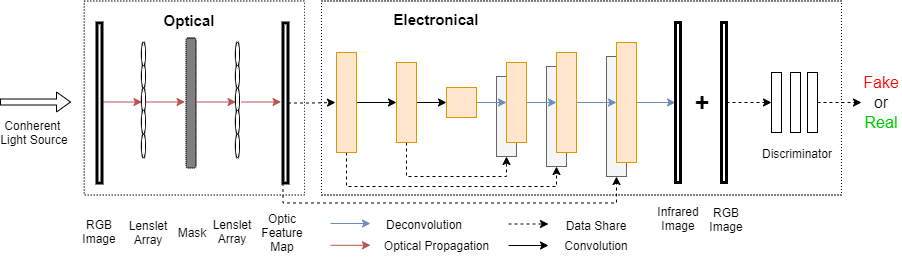

The diagram above was exported from draw.io. Its source (the exported page's mxGraphModel, read from the mxfile embedded in the PNG):
<mxGraphModel dx="1038" dy="524" grid="1" gridSize="10" guides="1" tooltips="1" connect="1" arrows="1" fold="1" page="1" pageScale="1" pageWidth="21000" pageHeight="100000" background="#ffffff" math="0" shadow="0">
  <root>
    <mxCell id="0" />
    <mxCell id="1" parent="0" />
    <mxCell id="jGKBf7WWrXWzR7vHvUci-107" value="" style="rounded=0;whiteSpace=wrap;html=1;fillColor=#f5f5f5;strokeColor=#666666;fontColor=#333333;" parent="1" vertex="1">
      <mxGeometry x="500" y="424" width="20" height="80" as="geometry" />
    </mxCell>
    <mxCell id="3j87-L4nenAO9r-zL9cM-4" style="edgeStyle=orthogonalEdgeStyle;rounded=0;orthogonalLoop=1;jettySize=auto;html=1;exitX=1;exitY=0.5;exitDx=0;exitDy=0;fillColor=#f8cecc;strokeColor=#b85450;" parent="1" edge="1">
      <mxGeometry relative="1" as="geometry">
        <mxPoint x="145.5" y="449.5" as="targetPoint" />
        <mxPoint x="105.5" y="449.5" as="sourcePoint" />
      </mxGeometry>
    </mxCell>
    <mxCell id="4" value="" style="whiteSpace=wrap;align=center;verticalAlign=middle;fontStyle=1;strokeWidth=3;" parent="1" vertex="1">
      <mxGeometry x="100.5" y="370.5" width="5" height="160" as="geometry" />
    </mxCell>
    <mxCell id="jGKBf7WWrXWzR7vHvUci-99" value="" style="shape=singleArrow;whiteSpace=wrap;html=1;" parent="1" vertex="1">
      <mxGeometry x="4" y="439.5" width="70" height="20" as="geometry" />
    </mxCell>
    <mxCell id="jGKBf7WWrXWzR7vHvUci-102" value="&lt;span style=&quot;font-weight: normal&quot;&gt;Conherent &lt;br&gt;Light Source&lt;/span&gt;" style="text;html=1;strokeColor=none;fillColor=none;align=center;verticalAlign=middle;whiteSpace=wrap;rounded=0;fontStyle=1" parent="1" vertex="1">
      <mxGeometry x="-9" y="479" width="94" as="geometry" />
    </mxCell>
    <mxCell id="jGKBf7WWrXWzR7vHvUci-114" style="edgeStyle=orthogonalEdgeStyle;rounded=0;orthogonalLoop=1;jettySize=auto;html=1;exitX=1;exitY=0.5;exitDx=0;exitDy=0;entryX=0;entryY=0.5;entryDx=0;entryDy=0;" parent="1" source="jGKBf7WWrXWzR7vHvUci-104" target="jGKBf7WWrXWzR7vHvUci-105" edge="1">
      <mxGeometry relative="1" as="geometry" />
    </mxCell>
    <mxCell id="jGKBf7WWrXWzR7vHvUci-133" style="edgeStyle=orthogonalEdgeStyle;rounded=0;orthogonalLoop=1;jettySize=auto;html=1;exitX=0.5;exitY=1;exitDx=0;exitDy=0;entryX=0.5;entryY=1;entryDx=0;entryDy=0;dashed=1;" parent="1" source="jGKBf7WWrXWzR7vHvUci-104" target="jGKBf7WWrXWzR7vHvUci-108" edge="1">
      <mxGeometry relative="1" as="geometry" />
    </mxCell>
    <mxCell id="jGKBf7WWrXWzR7vHvUci-104" value="" style="rounded=0;whiteSpace=wrap;html=1;fillColor=#ffe6cc;strokeColor=#d79b00;" parent="1" vertex="1">
      <mxGeometry x="340" y="400" width="20" height="100" as="geometry" />
    </mxCell>
    <mxCell id="jGKBf7WWrXWzR7vHvUci-115" style="edgeStyle=orthogonalEdgeStyle;rounded=0;orthogonalLoop=1;jettySize=auto;html=1;exitX=1;exitY=0.5;exitDx=0;exitDy=0;entryX=0;entryY=0.5;entryDx=0;entryDy=0;" parent="1" source="jGKBf7WWrXWzR7vHvUci-105" target="jGKBf7WWrXWzR7vHvUci-106" edge="1">
      <mxGeometry relative="1" as="geometry" />
    </mxCell>
    <mxCell id="jGKBf7WWrXWzR7vHvUci-191" style="edgeStyle=orthogonalEdgeStyle;rounded=0;orthogonalLoop=1;jettySize=auto;html=1;exitX=0.5;exitY=1;exitDx=0;exitDy=0;entryX=0.5;entryY=1;entryDx=0;entryDy=0;strokeColor=#000000;fontSize=12;dashed=1;" parent="1" source="jGKBf7WWrXWzR7vHvUci-105" target="jGKBf7WWrXWzR7vHvUci-107" edge="1">
      <mxGeometry relative="1" as="geometry" />
    </mxCell>
    <mxCell id="jGKBf7WWrXWzR7vHvUci-105" value="" style="rounded=0;whiteSpace=wrap;html=1;fillColor=#ffe6cc;strokeColor=#d79b00;" parent="1" vertex="1">
      <mxGeometry x="400" y="410" width="20" height="80" as="geometry" />
    </mxCell>
    <mxCell id="jGKBf7WWrXWzR7vHvUci-126" style="edgeStyle=orthogonalEdgeStyle;rounded=0;orthogonalLoop=1;jettySize=auto;html=1;exitX=1;exitY=0.5;exitDx=0;exitDy=0;fillColor=#dae8fc;strokeColor=#6c8ebf;" parent="1" source="jGKBf7WWrXWzR7vHvUci-106" target="jGKBf7WWrXWzR7vHvUci-121" edge="1">
      <mxGeometry relative="1" as="geometry" />
    </mxCell>
    <mxCell id="jGKBf7WWrXWzR7vHvUci-106" value="" style="rounded=0;whiteSpace=wrap;html=1;fillColor=#ffe6cc;strokeColor=#d79b00;" parent="1" vertex="1">
      <mxGeometry x="450" y="435" width="30" height="30" as="geometry" />
    </mxCell>
    <mxCell id="jGKBf7WWrXWzR7vHvUci-108" value="" style="rounded=0;whiteSpace=wrap;html=1;fillColor=#f5f5f5;strokeColor=#666666;fontColor=#333333;" parent="1" vertex="1">
      <mxGeometry x="550" y="414" width="20" height="100" as="geometry" />
    </mxCell>
    <mxCell id="jGKBf7WWrXWzR7vHvUci-110" value="" style="rounded=0;whiteSpace=wrap;html=1;fillColor=#f5f5f5;strokeColor=#666666;fontColor=#333333;" parent="1" vertex="1">
      <mxGeometry x="610" y="404" width="20" height="120" as="geometry" />
    </mxCell>
    <mxCell id="jGKBf7WWrXWzR7vHvUci-127" style="edgeStyle=orthogonalEdgeStyle;rounded=0;orthogonalLoop=1;jettySize=auto;html=1;exitX=1;exitY=0.5;exitDx=0;exitDy=0;entryX=0;entryY=0.5;entryDx=0;entryDy=0;fillColor=#dae8fc;strokeColor=#6c8ebf;" parent="1" source="jGKBf7WWrXWzR7vHvUci-121" target="jGKBf7WWrXWzR7vHvUci-124" edge="1">
      <mxGeometry relative="1" as="geometry" />
    </mxCell>
    <mxCell id="jGKBf7WWrXWzR7vHvUci-121" value="" style="rounded=0;whiteSpace=wrap;html=1;fillColor=#ffe6cc;strokeColor=#d79b00;" parent="1" vertex="1">
      <mxGeometry x="510" y="410" width="20" height="80" as="geometry" />
    </mxCell>
    <mxCell id="3j87-L4nenAO9r-zL9cM-53" style="edgeStyle=orthogonalEdgeStyle;rounded=0;orthogonalLoop=1;jettySize=auto;html=1;exitX=1;exitY=0.5;exitDx=0;exitDy=0;entryX=0;entryY=0.5;entryDx=0;entryDy=0;strokeColor=#6c8ebf;fillColor=#dae8fc;" parent="1" source="jGKBf7WWrXWzR7vHvUci-124" target="jGKBf7WWrXWzR7vHvUci-125" edge="1">
      <mxGeometry relative="1" as="geometry" />
    </mxCell>
    <mxCell id="jGKBf7WWrXWzR7vHvUci-124" value="" style="rounded=0;whiteSpace=wrap;html=1;fillColor=#ffe6cc;strokeColor=#d79b00;" parent="1" vertex="1">
      <mxGeometry x="560" y="400" width="20" height="100" as="geometry" />
    </mxCell>
    <mxCell id="jGKBf7WWrXWzR7vHvUci-137" style="edgeStyle=orthogonalEdgeStyle;rounded=0;orthogonalLoop=1;jettySize=auto;html=1;exitX=1;exitY=0.5;exitDx=0;exitDy=0;entryX=0;entryY=0.5;entryDx=0;entryDy=0;fillColor=#dae8fc;strokeColor=#6c8ebf;" parent="1" source="jGKBf7WWrXWzR7vHvUci-125" target="jGKBf7WWrXWzR7vHvUci-136" edge="1">
      <mxGeometry relative="1" as="geometry" />
    </mxCell>
    <mxCell id="jGKBf7WWrXWzR7vHvUci-125" value="" style="rounded=0;whiteSpace=wrap;html=1;fillColor=#ffe6cc;strokeColor=#d79b00;" parent="1" vertex="1">
      <mxGeometry x="620" y="390" width="20" height="120" as="geometry" />
    </mxCell>
    <mxCell id="jGKBf7WWrXWzR7vHvUci-136" value="" style="whiteSpace=wrap;align=center;verticalAlign=middle;fontStyle=1;strokeWidth=3;" parent="1" vertex="1">
      <mxGeometry x="679" y="370" width="5" height="160" as="geometry" />
    </mxCell>
    <mxCell id="jGKBf7WWrXWzR7vHvUci-138" value="&lt;span style=&quot;font-weight: normal&quot;&gt;Infrared&lt;br&gt;Image&lt;/span&gt;" style="text;html=1;strokeColor=none;fillColor=none;align=center;verticalAlign=middle;whiteSpace=wrap;rounded=0;shadow=0;glass=0;labelBackgroundColor=none;sketch=0;fontStyle=1" parent="1" vertex="1">
      <mxGeometry x="652.5" y="550" width="58" height="32" as="geometry" />
    </mxCell>
    <mxCell id="jGKBf7WWrXWzR7vHvUci-143" value="" style="endArrow=classic;html=1;" parent="1" edge="1">
      <mxGeometry width="50" height="50" relative="1" as="geometry">
        <mxPoint x="512" y="593" as="sourcePoint" />
        <mxPoint x="552" y="593" as="targetPoint" />
      </mxGeometry>
    </mxCell>
    <mxCell id="jGKBf7WWrXWzR7vHvUci-145" value="Convolution" style="text;html=1;strokeColor=none;fillColor=none;align=center;verticalAlign=middle;whiteSpace=wrap;rounded=0;shadow=0;glass=0;dashed=1;dashPattern=1 2;labelBackgroundColor=none;sketch=0;" parent="1" vertex="1">
      <mxGeometry x="579.5" y="583" width="40" height="20" as="geometry" />
    </mxCell>
    <mxCell id="jGKBf7WWrXWzR7vHvUci-148" value="" style="endArrow=classic;html=1;fillColor=#dae8fc;strokeColor=#6c8ebf;" parent="1" edge="1">
      <mxGeometry width="50" height="50" relative="1" as="geometry">
        <mxPoint x="334" y="571" as="sourcePoint" />
        <mxPoint x="374" y="571" as="targetPoint" />
      </mxGeometry>
    </mxCell>
    <mxCell id="jGKBf7WWrXWzR7vHvUci-149" value="Deconvolution" style="text;html=1;strokeColor=none;fillColor=none;align=center;verticalAlign=middle;whiteSpace=wrap;rounded=0;shadow=0;glass=0;dashed=1;dashPattern=1 2;labelBackgroundColor=none;sketch=0;" parent="1" vertex="1">
      <mxGeometry x="408" y="562" width="40" height="20" as="geometry" />
    </mxCell>
    <mxCell id="jGKBf7WWrXWzR7vHvUci-150" value="" style="endArrow=classic;html=1;fillColor=#dae8fc;dashed=1;" parent="1" edge="1">
      <mxGeometry width="50" height="50" relative="1" as="geometry">
        <mxPoint x="512" y="571.5" as="sourcePoint" />
        <mxPoint x="552" y="571.5" as="targetPoint" />
      </mxGeometry>
    </mxCell>
    <mxCell id="jGKBf7WWrXWzR7vHvUci-151" value="Data Share" style="text;html=1;strokeColor=none;fillColor=none;align=center;verticalAlign=middle;whiteSpace=wrap;rounded=0;shadow=0;glass=0;dashed=1;dashPattern=1 2;labelBackgroundColor=none;sketch=0;" parent="1" vertex="1">
      <mxGeometry x="564.5" y="563" width="70" height="20" as="geometry" />
    </mxCell>
    <mxCell id="d5DRJcXPHrMYeSOv85Lz-5" style="edgeStyle=orthogonalEdgeStyle;rounded=0;orthogonalLoop=1;jettySize=auto;html=1;exitX=1;exitY=0.5;exitDx=0;exitDy=0;entryX=0;entryY=0.5;entryDx=0;entryDy=0;dashed=1;" parent="1" source="jGKBf7WWrXWzR7vHvUci-182" target="jGKBf7WWrXWzR7vHvUci-194" edge="1">
      <mxGeometry relative="1" as="geometry" />
    </mxCell>
    <mxCell id="jGKBf7WWrXWzR7vHvUci-182" value="" style="rounded=0;whiteSpace=wrap;html=1;shadow=0;glass=0;labelBackgroundColor=none;sketch=0;fillColor=none;strokeWidth=3;" parent="1" vertex="1">
      <mxGeometry x="725" y="370" width="5" height="160" as="geometry" />
    </mxCell>
    <mxCell id="jGKBf7WWrXWzR7vHvUci-183" value="+" style="text;html=1;strokeColor=none;fillColor=none;align=center;verticalAlign=middle;whiteSpace=wrap;rounded=0;shadow=0;glass=0;labelBackgroundColor=none;sketch=0;fontSize=25;fontStyle=1" parent="1" vertex="1">
      <mxGeometry x="685.5" y="440" width="40" height="20" as="geometry" />
    </mxCell>
    <mxCell id="jGKBf7WWrXWzR7vHvUci-140" value="" style="rounded=0;whiteSpace=wrap;html=1;shadow=0;glass=0;labelBackgroundColor=none;sketch=0;fillColor=none;dashed=1;dashPattern=1 2;" parent="1" vertex="1">
      <mxGeometry x="87.75" y="348.5" width="220.25" height="194" as="geometry" />
    </mxCell>
    <mxCell id="jGKBf7WWrXWzR7vHvUci-189" value="RGB&lt;br&gt;Image" style="text;html=1;strokeColor=none;fillColor=none;align=center;verticalAlign=middle;whiteSpace=wrap;rounded=0;shadow=0;glass=0;labelBackgroundColor=none;sketch=0;fontSize=12;" parent="1" vertex="1">
      <mxGeometry x="709.5" y="557" width="40" height="20" as="geometry" />
    </mxCell>
    <mxCell id="d5DRJcXPHrMYeSOv85Lz-8" style="edgeStyle=orthogonalEdgeStyle;rounded=0;orthogonalLoop=1;jettySize=auto;html=1;exitX=1;exitY=0.5;exitDx=0;exitDy=0;entryX=0;entryY=0.5;entryDx=0;entryDy=0;dashed=1;" parent="1" source="jGKBf7WWrXWzR7vHvUci-192" target="jGKBf7WWrXWzR7vHvUci-206" edge="1">
      <mxGeometry relative="1" as="geometry" />
    </mxCell>
    <mxCell id="jGKBf7WWrXWzR7vHvUci-192" value="" style="rounded=0;whiteSpace=wrap;html=1;shadow=0;glass=0;labelBackgroundColor=none;sketch=0;strokeWidth=1;fillColor=none;fontSize=12;" parent="1" vertex="1">
      <mxGeometry x="811" y="420" width="10" height="60" as="geometry" />
    </mxCell>
    <mxCell id="jGKBf7WWrXWzR7vHvUci-193" value="" style="rounded=0;whiteSpace=wrap;html=1;shadow=0;glass=0;labelBackgroundColor=none;sketch=0;strokeWidth=1;fillColor=none;fontSize=12;" parent="1" vertex="1">
      <mxGeometry x="794" y="420" width="10" height="60" as="geometry" />
    </mxCell>
    <mxCell id="jGKBf7WWrXWzR7vHvUci-194" value="" style="rounded=0;whiteSpace=wrap;html=1;shadow=0;glass=0;labelBackgroundColor=none;sketch=0;strokeWidth=1;fillColor=none;fontSize=12;" parent="1" vertex="1">
      <mxGeometry x="775" y="420" width="10" height="60" as="geometry" />
    </mxCell>
    <mxCell id="jGKBf7WWrXWzR7vHvUci-201" value="&lt;span style=&quot;font-weight: normal&quot;&gt;&lt;font color=&quot;#000000&quot; style=&quot;font-size: 12px&quot;&gt;Discriminator&lt;/font&gt;&lt;/span&gt;" style="text;html=1;strokeColor=none;fillColor=none;align=center;verticalAlign=middle;whiteSpace=wrap;rounded=0;shadow=0;glass=0;labelBackgroundColor=none;sketch=0;fontSize=16;fontStyle=1;fontColor=#FFA51F;" parent="1" vertex="1">
      <mxGeometry x="781" y="490" width="40" height="20" as="geometry" />
    </mxCell>
    <mxCell id="jGKBf7WWrXWzR7vHvUci-204" value="&lt;font color=&quot;#ff0000&quot;&gt;Fake&lt;/font&gt;" style="text;html=1;strokeColor=none;fillColor=none;align=center;verticalAlign=middle;whiteSpace=wrap;rounded=0;shadow=0;glass=0;labelBackgroundColor=none;sketch=0;fontSize=16;fontColor=#FFA51F;" parent="1" vertex="1">
      <mxGeometry x="865" y="420" width="40" height="20" as="geometry" />
    </mxCell>
    <mxCell id="jGKBf7WWrXWzR7vHvUci-206" value="&lt;font color=&quot;#000000&quot;&gt;or&lt;/font&gt;" style="text;html=1;strokeColor=none;fillColor=none;align=center;verticalAlign=middle;whiteSpace=wrap;rounded=0;shadow=0;glass=0;labelBackgroundColor=none;sketch=0;fontSize=16;fontColor=#FFA51F;" parent="1" vertex="1">
      <mxGeometry x="865" y="440" width="40" height="20" as="geometry" />
    </mxCell>
    <mxCell id="jGKBf7WWrXWzR7vHvUci-207" value="&lt;font&gt;Real&lt;/font&gt;" style="text;html=1;strokeColor=none;fillColor=none;align=center;verticalAlign=middle;whiteSpace=wrap;rounded=0;shadow=0;glass=0;labelBackgroundColor=none;sketch=0;fontSize=16;fontColor=#00CC00;" parent="1" vertex="1">
      <mxGeometry x="865" y="460" width="40" height="20" as="geometry" />
    </mxCell>
    <mxCell id="jGKBf7WWrXWzR7vHvUci-216" value="" style="rounded=1;whiteSpace=wrap;html=1;shadow=0;glass=0;dashed=1;dashPattern=1 1;labelBackgroundColor=none;sketch=0;strokeWidth=1;gradientColor=none;fontSize=12;fontColor=#00CC00;fillColor=#808080;" parent="1" vertex="1">
      <mxGeometry x="189.5" y="385.5" width="10" height="130" as="geometry" />
    </mxCell>
    <mxCell id="jGKBf7WWrXWzR7vHvUci-231" value="&lt;span style=&quot;font-weight: normal&quot;&gt;RGB&lt;br&gt;Image&lt;/span&gt;" style="text;html=1;strokeColor=none;fillColor=none;align=center;verticalAlign=middle;whiteSpace=wrap;rounded=0;fontStyle=1" parent="1" vertex="1">
      <mxGeometry x="83" y="548.5" width="40" height="60" as="geometry" />
    </mxCell>
    <mxCell id="jGKBf7WWrXWzR7vHvUci-232" value="&lt;span style=&quot;font-weight: normal&quot;&gt;Optic&lt;br&gt;Feature&lt;br&gt;Map&lt;/span&gt;" style="text;html=1;strokeColor=none;fillColor=none;align=center;verticalAlign=middle;whiteSpace=wrap;rounded=0;fontStyle=1" parent="1" vertex="1">
      <mxGeometry x="248" y="554.5" width="75.5" height="51" as="geometry" />
    </mxCell>
    <mxCell id="jGKBf7WWrXWzR7vHvUci-238" value="&lt;span style=&quot;font-weight: normal&quot;&gt;Lenslet&lt;br&gt;Array&lt;/span&gt;" style="text;html=1;strokeColor=none;fillColor=none;align=center;verticalAlign=middle;whiteSpace=wrap;rounded=0;fontStyle=1" parent="1" vertex="1">
      <mxGeometry x="216" y="548.5" width="40" height="60" as="geometry" />
    </mxCell>
    <mxCell id="jGKBf7WWrXWzR7vHvUci-240" value="&lt;span style=&quot;font-weight: normal&quot;&gt;Mask&lt;/span&gt;" style="text;html=1;strokeColor=none;fillColor=none;align=center;verticalAlign=middle;whiteSpace=wrap;rounded=0;fontStyle=1" parent="1" vertex="1">
      <mxGeometry x="175.5" y="549.5" width="40" height="60" as="geometry" />
    </mxCell>
    <mxCell id="d5DRJcXPHrMYeSOv85Lz-11" value="" style="ellipse;whiteSpace=wrap;html=1;" parent="1" vertex="1">
      <mxGeometry x="145" y="411.5" width="4" height="24" as="geometry" />
    </mxCell>
    <mxCell id="d5DRJcXPHrMYeSOv85Lz-12" value="" style="ellipse;whiteSpace=wrap;html=1;" parent="1" vertex="1">
      <mxGeometry x="145" y="435.5" width="4" height="24" as="geometry" />
    </mxCell>
    <mxCell id="d5DRJcXPHrMYeSOv85Lz-13" value="" style="ellipse;whiteSpace=wrap;html=1;" parent="1" vertex="1">
      <mxGeometry x="145" y="457.5" width="4" height="24" as="geometry" />
    </mxCell>
    <mxCell id="d5DRJcXPHrMYeSOv85Lz-14" value="" style="ellipse;whiteSpace=wrap;html=1;" parent="1" vertex="1">
      <mxGeometry x="145" y="481.5" width="4" height="24" as="geometry" />
    </mxCell>
    <mxCell id="d5DRJcXPHrMYeSOv85Lz-15" value="" style="ellipse;whiteSpace=wrap;html=1;" parent="1" vertex="1">
      <mxGeometry x="145" y="389.5" width="4" height="24" as="geometry" />
    </mxCell>
    <mxCell id="d5DRJcXPHrMYeSOv85Lz-16" value="&lt;span style=&quot;font-weight: normal&quot;&gt;Lenslet&lt;br&gt;Array&lt;/span&gt;" style="text;html=1;strokeColor=none;fillColor=none;align=center;verticalAlign=middle;whiteSpace=wrap;rounded=0;fontStyle=1" parent="1" vertex="1">
      <mxGeometry x="132" y="549.5" width="40" height="60" as="geometry" />
    </mxCell>
    <mxCell id="d5DRJcXPHrMYeSOv85Lz-22" value="" style="ellipse;whiteSpace=wrap;html=1;" parent="1" vertex="1">
      <mxGeometry x="239" y="411.5" width="4" height="24" as="geometry" />
    </mxCell>
    <mxCell id="d5DRJcXPHrMYeSOv85Lz-23" value="" style="ellipse;whiteSpace=wrap;html=1;" parent="1" vertex="1">
      <mxGeometry x="239" y="435.5" width="4" height="24" as="geometry" />
    </mxCell>
    <mxCell id="d5DRJcXPHrMYeSOv85Lz-24" value="" style="ellipse;whiteSpace=wrap;html=1;" parent="1" vertex="1">
      <mxGeometry x="239" y="457.5" width="4" height="24" as="geometry" />
    </mxCell>
    <mxCell id="d5DRJcXPHrMYeSOv85Lz-25" value="" style="ellipse;whiteSpace=wrap;html=1;" parent="1" vertex="1">
      <mxGeometry x="239" y="481.5" width="4" height="24" as="geometry" />
    </mxCell>
    <mxCell id="d5DRJcXPHrMYeSOv85Lz-26" value="" style="ellipse;whiteSpace=wrap;html=1;" parent="1" vertex="1">
      <mxGeometry x="239" y="389.5" width="4" height="24" as="geometry" />
    </mxCell>
    <mxCell id="3j87-L4nenAO9r-zL9cM-51" style="edgeStyle=orthogonalEdgeStyle;rounded=0;orthogonalLoop=1;jettySize=auto;html=1;exitX=0;exitY=1;exitDx=0;exitDy=0;entryX=0.5;entryY=1;entryDx=0;entryDy=0;dashed=1;strokeColor=#000000;" parent="1" source="3j87-L4nenAO9r-zL9cM-7" target="jGKBf7WWrXWzR7vHvUci-110" edge="1">
      <mxGeometry relative="1" as="geometry" />
    </mxCell>
    <mxCell id="3j87-L4nenAO9r-zL9cM-7" value="" style="whiteSpace=wrap;align=center;verticalAlign=middle;fontStyle=1;strokeWidth=3;" parent="1" vertex="1">
      <mxGeometry x="286.5" y="370.5" width="5" height="160" as="geometry" />
    </mxCell>
    <mxCell id="3j87-L4nenAO9r-zL9cM-14" style="edgeStyle=orthogonalEdgeStyle;rounded=0;orthogonalLoop=1;jettySize=auto;html=1;exitX=1;exitY=0.5;exitDx=0;exitDy=0;fillColor=#f8cecc;strokeColor=#b85450;" parent="1" edge="1">
      <mxGeometry relative="1" as="geometry">
        <mxPoint x="188.5" y="449.5" as="targetPoint" />
        <mxPoint x="148.5" y="449.5" as="sourcePoint" />
      </mxGeometry>
    </mxCell>
    <mxCell id="3j87-L4nenAO9r-zL9cM-16" style="edgeStyle=orthogonalEdgeStyle;rounded=0;orthogonalLoop=1;jettySize=auto;html=1;exitX=1;exitY=0.5;exitDx=0;exitDy=0;fillColor=#f8cecc;strokeColor=#b85450;" parent="1" edge="1">
      <mxGeometry relative="1" as="geometry">
        <mxPoint x="239.5" y="449.5" as="targetPoint" />
        <mxPoint x="199.5" y="449.5" as="sourcePoint" />
      </mxGeometry>
    </mxCell>
    <mxCell id="3j87-L4nenAO9r-zL9cM-17" style="edgeStyle=orthogonalEdgeStyle;rounded=0;orthogonalLoop=1;jettySize=auto;html=1;exitX=1;exitY=0.5;exitDx=0;exitDy=0;fillColor=#f8cecc;strokeColor=#b85450;" parent="1" edge="1">
      <mxGeometry relative="1" as="geometry">
        <mxPoint x="284.5" y="449.5" as="targetPoint" />
        <mxPoint x="244.5" y="449.5" as="sourcePoint" />
      </mxGeometry>
    </mxCell>
    <mxCell id="3j87-L4nenAO9r-zL9cM-18" style="edgeStyle=orthogonalEdgeStyle;rounded=0;orthogonalLoop=1;jettySize=auto;html=1;exitX=1;exitY=0.5;exitDx=0;exitDy=0;fillColor=#f8cecc;strokeColor=#b85450;" parent="1" edge="1">
      <mxGeometry relative="1" as="geometry">
        <mxPoint x="374" y="592.75" as="targetPoint" />
        <mxPoint x="334" y="592.75" as="sourcePoint" />
      </mxGeometry>
    </mxCell>
    <mxCell id="3j87-L4nenAO9r-zL9cM-19" value="Optical Propagation" style="text;html=1;strokeColor=none;fillColor=none;align=center;verticalAlign=middle;whiteSpace=wrap;rounded=0;" parent="1" vertex="1">
      <mxGeometry x="364.5" y="583" width="151" height="20" as="geometry" />
    </mxCell>
    <mxCell id="3j87-L4nenAO9r-zL9cM-37" style="edgeStyle=orthogonalEdgeStyle;rounded=0;orthogonalLoop=1;jettySize=auto;html=1;exitX=1;exitY=0.5;exitDx=0;exitDy=0;entryX=0;entryY=0.5;entryDx=0;entryDy=0;strokeColor=none;dashed=1;" parent="1" edge="1">
      <mxGeometry relative="1" as="geometry">
        <mxPoint x="310" y="450" as="sourcePoint" />
        <mxPoint x="340" y="450" as="targetPoint" />
      </mxGeometry>
    </mxCell>
    <mxCell id="3j87-L4nenAO9r-zL9cM-39" style="edgeStyle=orthogonalEdgeStyle;rounded=0;orthogonalLoop=1;jettySize=auto;html=1;exitX=1;exitY=0.5;exitDx=0;exitDy=0;entryX=0;entryY=0.5;entryDx=0;entryDy=0;dashed=1;" parent="1" source="3j87-L4nenAO9r-zL9cM-7" edge="1">
      <mxGeometry relative="1" as="geometry">
        <mxPoint x="309" y="450" as="sourcePoint" />
        <mxPoint x="339" y="450" as="targetPoint" />
      </mxGeometry>
    </mxCell>
    <mxCell id="3j87-L4nenAO9r-zL9cM-42" value="&lt;b&gt;&lt;font style=&quot;font-size: 15px&quot;&gt;Optical&lt;/font&gt;&lt;/b&gt;" style="text;html=1;strokeColor=none;fillColor=none;align=center;verticalAlign=middle;whiteSpace=wrap;rounded=0;" parent="1" vertex="1">
      <mxGeometry x="173" y="357.5" width="40" height="20" as="geometry" />
    </mxCell>
    <mxCell id="3j87-L4nenAO9r-zL9cM-45" value="&lt;b&gt;&lt;font style=&quot;font-size: 15px&quot;&gt;Electronical&lt;/font&gt;&lt;/b&gt;" style="text;html=1;strokeColor=none;fillColor=none;align=center;verticalAlign=middle;whiteSpace=wrap;rounded=0;" parent="1" vertex="1">
      <mxGeometry x="420" y="357" width="40" height="20" as="geometry" />
    </mxCell>
    <mxCell id="3j87-L4nenAO9r-zL9cM-44" value="" style="rounded=0;whiteSpace=wrap;html=1;shadow=0;glass=0;labelBackgroundColor=none;sketch=0;fillColor=none;dashed=1;dashPattern=1 2;" parent="1" vertex="1">
      <mxGeometry x="325" y="348.5" width="520" height="194" as="geometry" />
    </mxCell>
  </root>
</mxGraphModel>